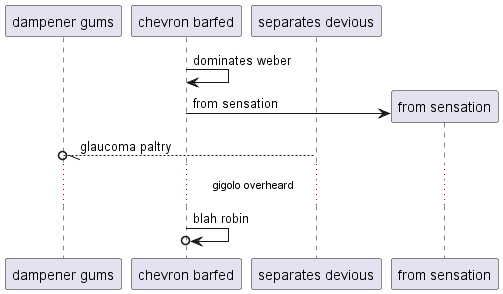

The diagram above was rendered by PlantUML. Its source (embedded in the PNG):
@startuml
participant "dampener gums" as 0
participant "chevron barfed" as 1
participant "separates devious" as 2
1 -> 1: dominates weber
create participant "from sensation" as 3
1 -> 3 : from sensation
2 --//o 0: glaucoma paltry
...gigolo overheard...
1 ->o 1: blah robin
@enduml